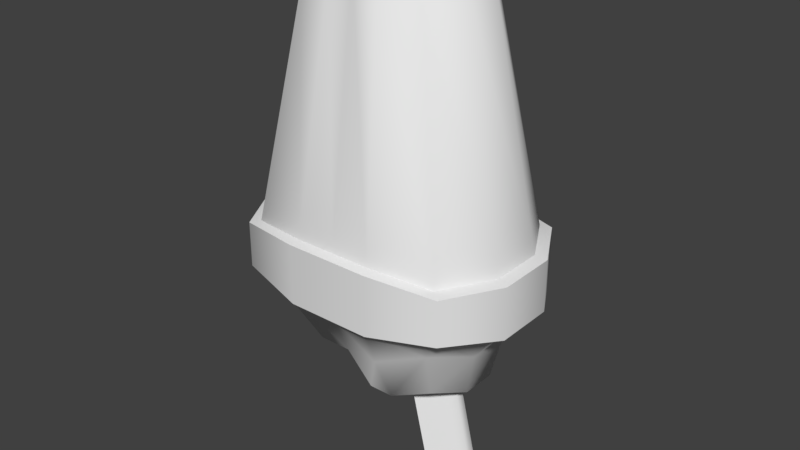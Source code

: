 # Source: Character2.blend  (saved by Blender 2.79.0; exported with 4.5.12 LTS)
import bpy
from mathutils import Matrix  # noqa: F401  (used for matrix-valued properties, if any)

bpy.ops.wm.read_factory_settings(use_empty=True)
scene = bpy.context.scene
scene.name = 'Scene'

# ---- collections
col_collection_1 = bpy.data.collections.new('Collection 1'); scene.collection.children.link(col_collection_1)

# ---- node groups
ng_auto_smooth = bpy.data.node_groups.new('Auto Smooth', 'GeometryNodeTree')
_s = ng_auto_smooth.interface.new_socket(name='Geometry', in_out='OUTPUT', socket_type='NodeSocketGeometry')
_s = ng_auto_smooth.interface.new_socket(name='Geometry', in_out='INPUT', socket_type='NodeSocketGeometry')
_s = ng_auto_smooth.interface.new_socket(name='Angle', in_out='INPUT', socket_type='NodeSocketFloat')
_s.subtype = 'ANGLE'
_s.min_value = 0.0
_s.max_value = 3.142
ng_auto_smooth.is_modifier = True
_N = ng_auto_smooth.nodes; _L = ng_auto_smooth.links
n0 = _N.new('NodeGroupOutput'); n0.name = 'Group Output'; n0.location = (480, -100)
n1 = _N.new('NodeGroupInput'); n1.name = 'Group Input'; n1.location = (-420, -300)
n2 = _N.new('NodeGroupInput'); n2.name = 'Group Input.001'; n2.location = (-60, -100)
n3 = _N.new('GeometryNodeSetShadeSmooth'); n3.name = 'Set Shade Smooth'; n3.location = (120, -100)
n3.domain = 'EDGE'
n4 = _N.new('GeometryNodeSetShadeSmooth'); n4.name = 'Set Shade Smooth.001'; n4.location = (300, -100)
n5 = _N.new('GeometryNodeInputMeshEdgeAngle'); n5.name = 'Edge Angle'; n5.location = (-420, -220)
n6 = _N.new('GeometryNodeInputEdgeSmooth'); n6.name = 'Is Edge Smooth'; n6.location = (-60, -160)
n7 = _N.new('GeometryNodeInputShadeSmooth'); n7.name = 'Is Face Smooth'; n7.location = (-240, -340)
n8 = _N.new('FunctionNodeBooleanMath'); n8.name = 'Boolean Math'; n8.location = (-60, -220)
n9 = _N.new('FunctionNodeCompare'); n9.name = 'Compare'; n9.location = (-240, -180)
n9.operation = 'LESS_EQUAL'
_L.new(n5.outputs[0], n9.inputs[0])
_L.new(n4.outputs[0], n0.inputs[0])
_L.new(n1.outputs[1], n9.inputs[1])
_L.new(n9.outputs[0], n8.inputs[0])
_L.new(n7.outputs[0], n8.inputs[1])
_L.new(n2.outputs[0], n3.inputs[0])
_L.new(n6.outputs[0], n3.inputs[1])
_L.new(n3.outputs[0], n4.inputs[0])
_L.new(n8.outputs[0], n3.inputs[2])
n0.is_active_output = True

# ---- world
world_world = bpy.data.worlds.new('World'); scene.world = world_world
world_world.color = (0.05088, 0.05088, 0.05088)
world_world.use_sun_shadow = False
world_world.sun_shadow_jitter_overblur = 0.0
world_world.cycles.sampling_method = 'MANUAL'

# ---- meshes
me_cube_001 = bpy.data.meshes.new('Cube.001')
me_cube_001.from_pydata([(-0.2496, -0.5781, 3.938), (0.2496, -0.5781, 3.938), (-0.3184, 0.7373, 0.4856), (0.3184, 0.7373, 0.4856), (0.2496, 0.5781, 3.938), (-0.2496, 0.5781, 3.938), (0.3184, -0.7373, 0.4856), (-0.3184, -0.7373, 0.4856), (0.6402, 0.4942, 3.743), (0.8165, 0.6303, 0.6878), (0.6402, -0.4942, 3.743), (0.8165, -0.6303, 0.6878), (-0.6402, 0.4942, 3.743), (-0.8165, 0.6303, 0.6878), (-0.6402, -0.4942, 3.743), (-0.8165, -0.6303, 0.6878), (-0.3191, 0.2075, 4.089), (-0.3191, -0.2075, 4.089), (-0.407, 0.2647, 0.3717), (-0.407, -0.2647, 0.3717), (0.3191, 0.2075, 4.089), (0.3191, -0.2075, 4.089), (1.044, -0.2263, 0.5894), (1.044, 0.2263, 0.5894), (0.8183, 0.1774, 3.88), (0.8183, -0.1774, 3.88), (-1.044, 0.2263, 0.5894), (-1.044, -0.2263, 0.5894), (-0.8183, -0.1774, 3.88), (-0.8183, 0.1774, 3.88), (0.3933, 0.9108, 1.553), (0.3933, 0.9108, 0.8933), (-0.3933, -0.9108, 1.553), (-0.3933, -0.9108, 0.8933), (0.3933, -0.9108, 1.553), (0.3933, -0.9108, 0.8933), (-0.3933, 0.9108, 1.553), (-0.3933, 0.9108, 0.8933), (1.009, 0.7786, 1.493), (1.009, 0.7786, 0.9965), (1.009, -0.7786, 1.493), (1.009, -0.7786, 0.9965), (-1.009, -0.7786, 0.9965), (-1.009, -0.7786, 1.493), (-1.009, 0.7786, 1.493), (-1.009, 0.7786, 0.9965), (1.289, 0.2795, 1.492), (1.289, 0.2795, 0.9218), (1.289, -0.2795, 1.492), (1.289, -0.2795, 0.9218), (-1.289, -0.2795, 1.492), (-1.289, -0.2795, 0.9218), (-1.289, 0.2795, 1.492), (-1.289, 0.2795, 0.9218), (-4.47e-08, -0.5781, 3.938), (-5.96e-08, 0.7373, 0.4856), (5.96e-08, -0.7373, 0.4856), (2.98e-08, 0.5781, 3.938), (0.0, 0.2075, 4.089), (-2.98e-08, -0.2075, 4.089), (0.0, 0.2647, 0.3717), (5.96e-08, -0.2647, 0.3717), (2.98e-08, -0.9108, 0.8933), (0.0, -0.9108, 1.553), (-2.98e-08, 0.9108, 0.8933), (0.0, 0.9108, 1.553), (0.376, -0.5757, 0.05359), (0.7649, 0.4921, 0.2114), (0.376, 0.5757, 0.05359), (0.7649, -0.4921, 0.2114), (0.9423, 0.1767, 0.1346), (0.1274, -0.5757, 0.05359), (0.9423, -0.1767, 0.1346), (0.1274, 0.5757, 0.05359), (0.1274, 0.2066, -0.03535), (0.1274, -0.2066, -0.03535), (0.4179, -0.301, -0.05205), (0.6213, 0.1271, 0.03048), (0.4179, 0.301, -0.05205), (0.6213, -0.1271, 0.03048), (0.714, 0.04563, -0.009683), (0.2879, -0.1487, -0.05205), (0.714, -0.04563, -0.009683), (0.2879, 0.1487, -0.05205), (0.2879, 0.05338, -0.09856), (0.2879, -0.05338, -0.09856), (0.8684, 0.1271, -1.023), (0.665, 0.301, -1.106), (0.665, -0.301, -1.106), (0.8684, -0.1271, -1.023), (0.9612, 0.04563, -1.064), (0.5351, -0.1487, -1.106), (0.9612, -0.04563, -1.064), (0.5351, 0.1487, -1.106), (0.5351, 0.05338, -1.152), (0.5351, -0.05338, -1.152), (0.4282, 0.9917, 1.523), (0.4282, 0.9917, 0.9227), (-0.4282, -0.9917, 1.523), (-0.4282, -0.9917, 0.9227), (0.4282, -0.9917, 1.523), (0.4282, -0.9917, 0.9227), (-0.4282, 0.9917, 1.523), (-0.4282, 0.9917, 0.9227), (1.098, 0.8478, 1.47), (1.098, 0.8478, 1.017), (1.098, -0.8478, 1.47), (1.098, -0.8478, 1.017), (-1.098, -0.8478, 1.017), (-1.098, -0.8478, 1.47), (-1.098, 0.8478, 1.47), (-1.098, 0.8478, 1.017), (1.404, 0.3043, 1.469), (1.404, 0.3043, 0.9487), (1.404, -0.3043, 1.469), (1.404, -0.3043, 0.9487), (-1.404, -0.3043, 1.469), (-1.404, -0.3043, 0.9487), (-1.404, 0.3043, 1.469), (-1.404, 0.3043, 0.9487), (3.245e-08, -0.9917, 0.9227), (0.0, -0.9917, 1.523), (-3.245e-08, 0.9917, 0.9227), (0.0, 0.9917, 1.523)], [], [(27, 19, 7, 15), (55, 3, 68, 73), (44, 12, 5, 36), (25, 21, 1, 10), (65, 57, 4, 30), (59, 17, 0, 54), (23, 22, 72, 70), (40, 10, 1, 34), (17, 28, 14, 0), (63, 54, 0, 32), (52, 29, 12, 44), (48, 25, 10, 40), (30, 4, 8, 38), (32, 0, 14, 43), (38, 8, 24, 46), (46, 24, 25, 48), (43, 14, 28, 50), (50, 28, 29, 52), (5, 12, 29, 16), (16, 29, 28, 17), (3, 9, 67, 68), (60, 55, 73, 74), (57, 5, 16, 58), (58, 16, 17, 59), (8, 4, 20, 24), (24, 20, 21, 25), (11, 6, 66, 69), (22, 11, 69, 72), (13, 2, 18, 26), (26, 18, 19, 27), (27, 51, 53, 26), (41, 49, 115, 107), (15, 42, 51, 27), (30, 38, 104, 96), (23, 47, 49, 22), (39, 31, 97, 105), (9, 39, 47, 23), (44, 36, 102, 110), (7, 33, 42, 15), (32, 43, 109, 98), (3, 31, 39, 9), (37, 45, 111, 103), (22, 49, 41, 11), (36, 65, 123, 102), (26, 53, 45, 13), (42, 33, 99, 108), (56, 62, 33, 7), (65, 30, 96, 123), (11, 41, 35, 6), (64, 37, 103, 122), (55, 64, 31, 3), (38, 46, 112, 104), (13, 45, 37, 2), (31, 64, 122, 97), (34, 63, 121, 100), (2, 37, 64, 55), (47, 39, 105, 113), (6, 35, 62, 56), (18, 60, 61, 19), (2, 55, 60, 18), (20, 58, 59, 21), (4, 57, 58, 20), (34, 1, 54, 63), (21, 59, 54, 1), (36, 5, 57, 65), (19, 61, 56, 7), (68, 67, 77, 78), (73, 68, 78, 83), (66, 71, 81, 76), (75, 74, 84, 85), (72, 69, 79, 82), (67, 70, 80, 77), (9, 23, 70, 67), (61, 60, 74, 75), (6, 56, 71, 66), (56, 61, 75, 71), (70, 72, 82, 80), (74, 73, 83, 84), (69, 66, 76, 79), (71, 75, 85, 81), (78, 77, 86, 87), (76, 81, 91, 88), (83, 78, 87, 93), (81, 85, 95, 91), (77, 80, 90, 86), (92, 95, 94, 90), (90, 94, 93, 86), (87, 86, 93), (89, 91, 95, 92), (88, 91, 89), (85, 84, 94, 95), (82, 79, 89, 92), (79, 76, 88, 89), (84, 83, 93, 94), (80, 82, 92, 90), (117, 116, 118, 119), (108, 109, 116, 117), (113, 112, 114, 115), (105, 104, 112, 113), (99, 98, 109, 108), (97, 96, 104, 105), (115, 114, 106, 107), (119, 118, 110, 111), (120, 121, 98, 99), (107, 106, 100, 101), (122, 123, 96, 97), (111, 110, 102, 103), (103, 102, 123, 122), (101, 100, 121, 120), (48, 40, 106, 114), (53, 51, 117, 119), (45, 53, 119, 111), (50, 52, 118, 116), (52, 44, 110, 118), (51, 42, 108, 117), (33, 62, 120, 99), (43, 50, 116, 109), (63, 32, 98, 121), (49, 47, 113, 115), (35, 41, 107, 101), (46, 48, 114, 112), (62, 35, 101, 120), (40, 34, 100, 106)])
me_cube_001.polygons.foreach_set('use_smooth', [True] * 123)
me_cube_001.use_remesh_preserve_volume = False
me_cube_001.use_remesh_preserve_attributes = False
me_cube_001.use_mirror_vertex_groups = False
me_cube_001.update()

# ---- objects
ob_cube = bpy.data.objects.new('Cube', me_cube_001)

# ---- transforms, parenting, visibility, modifiers, constraints
ob_cube.location = (0.0, 0.0, 1.013)
ob_cube.lineart.crease_threshold = 0.0
_m = ob_cube.modifiers.new('Auto Smooth', 'NODES')
_m.node_group = ng_auto_smooth
_gi = [s.identifier for s in ng_auto_smooth.interface.items_tree if s.item_type == 'SOCKET' and s.in_out == 'INPUT']
_m[_gi[1]] = 0.9529  # Angle

# ---- collection membership
col_collection_1.objects.link(ob_cube)

# ---- scene / render settings (as saved in the file)
scene.frame_start = 1; scene.frame_end = 250; scene.frame_set(1)
scene.render.engine = 'BLENDER_EEVEE_NEXT'
scene.render.resolution_percentage = 50
scene.render.dither_intensity = 0.0
scene.cycles.use_denoising = False
scene.cycles.samples = 128
scene.cycles.sampling_pattern = 'TABULATED_SOBOL'
scene.cycles.use_adaptive_sampling = False
scene.cycles.use_light_tree = False
scene.cycles.blur_glossy = 0.0
scene.cycles.sample_clamp_indirect = 0.0
scene.view_settings.view_transform = 'Standard'
bpy.context.view_layer.update()

# ---- added for rendering (the .blend has no active camera and no usable light): camera, sun
cam_auto = bpy.data.cameras.new('AutoCamera')
cam_auto.lens = 50.0
cam_auto.sensor_width = 36.0
cam_auto.clip_end = 1000.0
ob_auto_camera = bpy.data.objects.new('AutoCamera', cam_auto)
scene.collection.objects.link(ob_auto_camera)
ob_auto_camera.location = (5.79959, -6.95951, 7.12136)
ob_auto_camera.rotation_euler = (1.09748, -7.21219e-08, 0.694738)
scene.camera = ob_auto_camera
light_auto_sun = bpy.data.lights.new('AutoSun', 'SUN')
light_auto_sun.energy = 3.0
light_auto_sun.angle = 0.0523599
ob_auto_sun = bpy.data.objects.new('AutoSun', light_auto_sun)
scene.collection.objects.link(ob_auto_sun)
ob_auto_sun.rotation_euler = (0.872665, 0.174533, 0.523599)
bpy.context.view_layer.update()
